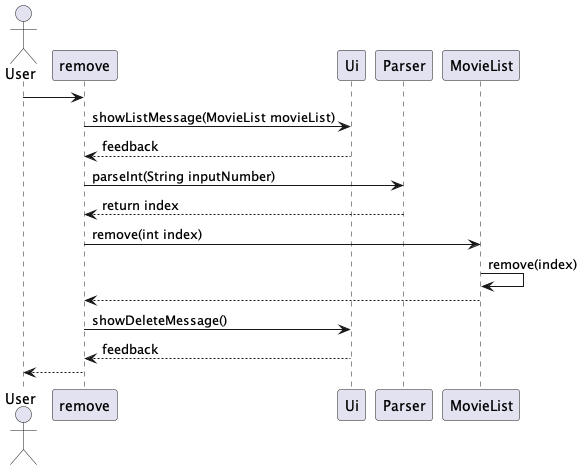

The diagram above was rendered by PlantUML. Its source (embedded in the PNG):
@startuml

'movielist2, sequence diagram'
actor User

User -> remove
remove -> Ui : showListMessage(MovieList movieList)
Ui --> remove: feedback
remove -> Parser : parseInt(String inputNumber)
Parser --> remove : return index

remove -> MovieList: remove(int index)
MovieList -> MovieList: remove(index)
MovieList --> remove

remove -> Ui : showDeleteMessage()
Ui --> remove : feedback

remove --> User
@enduml